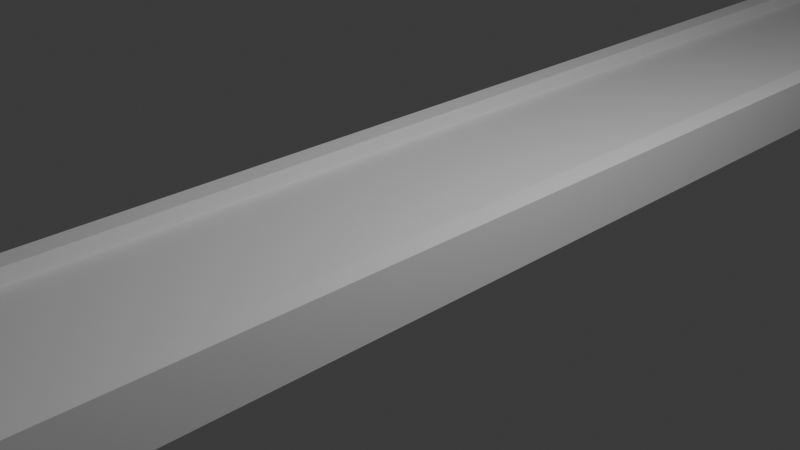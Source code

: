 # Source: untitled.blend  (saved by Blender 4.0.36; exported with 4.5.12 LTS)
import bpy
from mathutils import Matrix  # noqa: F401  (used for matrix-valued properties, if any)

bpy.ops.wm.read_factory_settings(use_empty=True)
scene = bpy.context.scene
scene.name = 'Scene'

# ---- collections
col_collection = bpy.data.collections.new('Collection'); scene.collection.children.link(col_collection)

# ---- world
world_world = bpy.data.worlds.new('World'); scene.world = world_world
world_world.use_nodes = True; world_world.node_tree.nodes.clear()
_N = world_world.node_tree.nodes; _L = world_world.node_tree.links
n0 = _N.new('ShaderNodeOutputWorld'); n0.name = 'World Output'; n0.location = (300, 300)
n1 = _N.new('ShaderNodeBackground'); n1.name = 'Background'; n1.location = (10, 300)
n1.inputs[0].default_value = (0.05088, 0.05088, 0.05088, 1.0)
_L.new(n1.outputs[0], n0.inputs[0])
n0.is_active_output = True
world_world.color = (0.05088, 0.05088, 0.05088)
world_world.use_sun_shadow = False
world_world.sun_shadow_jitter_overblur = 0.0

# ---- cameras
cam_camera = bpy.data.cameras.new('Camera')
cam_camera.clip_end = 100.0
cam_camera.ortho_scale = 7.314

# ---- lights
light_light = bpy.data.lights.new('Light', 'POINT')
light_light.transmission_factor = 0.0
light_light.use_soft_falloff = False
light_light.energy = 1000.0
light_light.shadow_soft_size = 0.1
light_light.shadow_maximum_resolution = 0.006
light_light.use_absolute_resolution = True

# ---- meshes
me_cube_001 = bpy.data.meshes.new('Cube.001')
me_cube_001.from_pydata([(-1.0, -1.0, -2.146), (-1.0, -1.0, 2.344), (-1.0, 1.0, -2.146), (-1.0, 1.0, 2.344), (1.0, -1.0, -2.146), (1.0, -1.0, 2.344), (1.0, 1.0, -2.146), (1.0, 1.0, 2.344), (-1.252, 1.0, -2.146), (-1.252, -1.0, -2.146), (-1.252, -1.0, 1.0), (-1.252, 1.0, 1.0), (1.252, 1.0, 1.0), (1.252, 1.0, -2.146), (1.252, -1.0, -2.146), (1.252, -1.0, 1.0), (-1.0, -1.0, 3.914), (-1.0, 1.0, 3.914), (1.0, 1.0, 3.914), (1.0, -1.0, 3.914), (-1.252, -1.0, 3.914), (-1.252, 1.0, 3.914), (1.252, 1.0, 3.914), (1.252, -1.0, 3.914)], [], [(5, 4, 14, 15), (2, 3, 7, 6), (2, 0, 9, 8), (4, 5, 1, 0), (2, 6, 4, 0), (7, 3, 1, 5), (9, 10, 11, 8), (13, 12, 15, 14), (4, 6, 13, 14), (3, 2, 8, 11), (0, 1, 10, 9), (12, 7, 18, 22), (6, 7, 12, 13), (15, 12, 22, 23), (18, 19, 23, 22), (16, 17, 21, 20), (3, 11, 21, 17), (11, 10, 20, 21), (5, 15, 23, 19), (7, 5, 19, 18), (10, 1, 16, 20), (1, 3, 17, 16)])
_uv = me_cube_001.uv_layers.new(name='UVMap')
_uv.uv.foreach_set('vector', [0.625, 0.75, 0.375, 0.75, 0.375, 0.75, 0.625, 0.75, 0.375, 0.25, 0.625, 0.25, 0.625, 0.5, 0.375, 0.5, 0.125, 0.5, 0.125, 0.75, 0.125, 0.75, 0.125, 0.5, 0.375, 0.75, 0.625, 0.75, 0.625, 1.0, 0.375, 1.0, 0.125, 0.5, 0.375, 0.5, 0.375, 0.75, 0.125, 0.75, 0.625, 0.5, 0.875, 0.5, 0.875, 0.75, 0.625, 0.75, 0.375, 0.0, 0.625, 0.0, 0.625, 0.25, 0.375, 0.25, 0.375, 0.5, 0.625, 0.5, 0.625, 0.75, 0.375, 0.75, 0.375, 0.75, 0.375, 0.5, 0.375, 0.5, 0.375, 0.75, 0.625, 0.25, 0.375, 0.25, 0.375, 0.25, 0.625, 0.25, 0.375, 1.0, 0.625, 1.0, 0.625, 1.0, 0.375, 1.0, 0.625, 0.5, 0.625, 0.5, 0.625, 0.5, 0.625, 0.5, 0.375, 0.5, 0.625, 0.5, 0.625, 0.5, 0.375, 0.5, 0.625, 0.75, 0.625, 0.5, 0.625, 0.5, 0.625, 0.75, 0.625, 0.5, 0.625, 0.75, 0.625, 0.75, 0.625, 0.5, 0.875, 0.75, 0.875, 0.5, 0.875, 0.5, 0.875, 0.75, 0.625, 0.25, 0.625, 0.25, 0.625, 0.25, 0.625, 0.25, 0.625, 0.25, 0.625, 0.0, 0.625, 0.0, 0.625, 0.25, 0.625, 0.75, 0.625, 0.75, 0.625, 0.75, 0.625, 0.75, 0.625, 0.5, 0.625, 0.75, 0.625, 0.75, 0.625, 0.5, 0.625, 1.0, 0.625, 1.0, 0.625, 1.0, 0.625, 1.0, 0.875, 0.75, 0.875, 0.5, 0.875, 0.5, 0.875, 0.75])
me_cube_001.update()
me_cube_002 = bpy.data.meshes.new('Cube.002')
me_cube_002.from_pydata([(-1.0, -1.0, -1.0), (-1.0, -1.0, 0.6959), (-1.0, 1.0, -1.0), (-1.0, 1.0, 0.6959), (1.0, -1.0, -1.0), (1.0, -1.0, 0.6959), (1.0, 1.0, -1.0), (1.0, 1.0, 0.6959), (-1.0, -2.041, 0.987), (-1.0, 2.041, 0.987), (1.0, 2.041, 0.987), (1.0, -2.041, 0.987)], [], [(0, 1, 3, 2), (2, 3, 7, 6), (6, 7, 5, 4), (4, 5, 1, 0), (2, 6, 4, 0), (5, 7, 10, 11), (10, 9, 8, 11), (3, 1, 8, 9), (1, 5, 11, 8), (7, 3, 9, 10), (5, 1, 3, 7)])
_uv = me_cube_002.uv_layers.new(name='UVMap')
_uv.uv.foreach_set('vector', [0.375, 0.0, 0.625, 0.0, 0.625, 0.25, 0.375, 0.25, 0.375, 0.25, 0.625, 0.25, 0.625, 0.5, 0.375, 0.5, 0.375, 0.5, 0.625, 0.5, 0.625, 0.75, 0.375, 0.75, 0.375, 0.75, 0.625, 0.75, 0.625, 1.0, 0.375, 1.0, 0.125, 0.5, 0.375, 0.5, 0.375, 0.75, 0.125, 0.75, 0.625, 0.75, 0.625, 0.5, 0.625, 0.5, 0.625, 0.75, 0.625, 0.5, 0.875, 0.5, 0.875, 0.75, 0.625, 0.75, 0.625, 0.25, 0.625, 0.0, 0.625, 0.0, 0.625, 0.25, 0.625, 1.0, 0.625, 0.75, 0.625, 0.75, 0.625, 1.0, 0.625, 0.5, 0.625, 0.25, 0.625, 0.25, 0.625, 0.5, 0.0, 0.0, 0.0, 0.0, 0.0, 0.0, 0.0, 0.0])
me_cube_002.update()

# ---- objects
ob_light = bpy.data.objects.new('Light', light_light)
ob_camera = bpy.data.objects.new('Camera', cam_camera)
ob_cube = bpy.data.objects.new('Cube', me_cube_001)
ob_cube_001 = bpy.data.objects.new('Cube.001', me_cube_002)
ob_cube_002 = bpy.data.objects.new('Cube.002', me_cube_002)

# ---- transforms, parenting, visibility, modifiers, constraints
ob_light.location = (4.076, 1.005, 5.903)
ob_light.rotation_euler = (0.6503, 0.05522, 1.866)
ob_light.scale = (1.0, 0.9999, 0.9999)
ob_light.lock_rotations_4d = False
ob_light.empty_display_type = 'ARROWS'
ob_light.color = (0.0, 0.0, 0.0, 0.0)
ob_light.lineart.crease_threshold = 0.0
ob_camera.location = (7.359, -6.926, 4.958)
ob_camera.rotation_euler = (1.109, 0.0, 0.8149)
ob_camera.scale = (1.0, 0.9998, 1.0)
ob_camera.lock_rotations_4d = False
ob_camera.empty_display_type = 'ARROWS'
ob_camera.color = (0.0, 0.0, 0.0, 0.0)
ob_camera.display_type = 'WIRE'
ob_camera.lineart.crease_threshold = 0.0
ob_cube.location = (0.0, 0.0, 0.0007567)
ob_cube.scale = (1.0, 22.36, 0.1097)
ob_cube_001.location = (0.0, -20.04, -6.431)
ob_cube_001.scale = (1.202, 1.0, 6.307)
ob_cube_002.location = (0.0, -13.41, -6.431)
ob_cube_002.scale = (1.202, 1.0, 6.307)

# ---- collection membership
col_collection.objects.link(ob_light)
col_collection.objects.link(ob_camera)
col_collection.objects.link(ob_cube)
col_collection.objects.link(ob_cube_001)
col_collection.objects.link(ob_cube_002)

# ---- scene / render settings (as saved in the file)
scene.camera = ob_camera
scene.frame_start = 1; scene.frame_end = 250; scene.frame_set(1)
scene.render.engine = 'BLENDER_EEVEE_NEXT'
scene.cycles.sampling_pattern = 'TABULATED_SOBOL'
bpy.context.view_layer.update()
